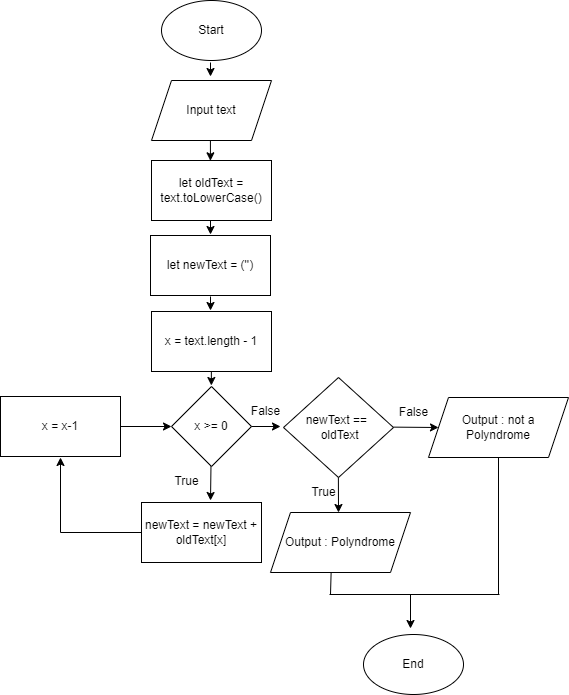

The diagram above was exported from draw.io. Its source (the exported page's mxGraphModel, read from the mxfile embedded in the PNG):
<mxGraphModel dx="700" dy="413" grid="1" gridSize="10" guides="1" tooltips="1" connect="1" arrows="1" fold="1" page="1" pageScale="1" pageWidth="827" pageHeight="1169" math="0" shadow="0">
  <root>
    <mxCell id="0" />
    <mxCell id="1" parent="0" />
    <mxCell id="XJjd7n_ntRBgsorPgDxq-1" value="Start" style="ellipse;whiteSpace=wrap;html=1;" parent="1" vertex="1">
      <mxGeometry x="351" width="100" height="60" as="geometry" />
    </mxCell>
    <mxCell id="XJjd7n_ntRBgsorPgDxq-2" value="" style="endArrow=classic;html=1;rounded=0;" parent="1" edge="1">
      <mxGeometry width="50" height="50" relative="1" as="geometry">
        <mxPoint x="400" y="62" as="sourcePoint" />
        <mxPoint x="400" y="76" as="targetPoint" />
      </mxGeometry>
    </mxCell>
    <mxCell id="XJjd7n_ntRBgsorPgDxq-3" value="Input text" style="shape=parallelogram;perimeter=parallelogramPerimeter;whiteSpace=wrap;html=1;fixedSize=1;" parent="1" vertex="1">
      <mxGeometry x="341" y="80" width="120" height="60" as="geometry" />
    </mxCell>
    <mxCell id="XJjd7n_ntRBgsorPgDxq-4" value="" style="endArrow=classic;html=1;rounded=0;exitX=0.491;exitY=0.997;exitDx=0;exitDy=0;exitPerimeter=0;entryX=0.491;entryY=0.005;entryDx=0;entryDy=0;entryPerimeter=0;" parent="1" source="XJjd7n_ntRBgsorPgDxq-3" target="UQYxvdKNP9ks_NCcaS9N-1" edge="1">
      <mxGeometry width="50" height="50" relative="1" as="geometry">
        <mxPoint x="400" y="143" as="sourcePoint" />
        <mxPoint x="400" y="157" as="targetPoint" />
      </mxGeometry>
    </mxCell>
    <mxCell id="XJjd7n_ntRBgsorPgDxq-5" value="x = text.length - 1" style="rounded=0;whiteSpace=wrap;html=1;" parent="1" vertex="1">
      <mxGeometry x="341" y="311" width="120" height="60" as="geometry" />
    </mxCell>
    <mxCell id="XJjd7n_ntRBgsorPgDxq-6" value="x &amp;gt;= 0" style="rhombus;whiteSpace=wrap;html=1;" parent="1" vertex="1">
      <mxGeometry x="361" y="386" width="80" height="80" as="geometry" />
    </mxCell>
    <mxCell id="XJjd7n_ntRBgsorPgDxq-7" value="" style="endArrow=classic;html=1;rounded=0;" parent="1" edge="1">
      <mxGeometry width="50" height="50" relative="1" as="geometry">
        <mxPoint x="400.86" y="371" as="sourcePoint" />
        <mxPoint x="400.86" y="385.00000000000006" as="targetPoint" />
      </mxGeometry>
    </mxCell>
    <mxCell id="XJjd7n_ntRBgsorPgDxq-11" value="" style="endArrow=classic;html=1;rounded=0;" parent="1" edge="1">
      <mxGeometry width="50" height="50" relative="1" as="geometry">
        <mxPoint x="400.47" y="466" as="sourcePoint" />
        <mxPoint x="400" y="500" as="targetPoint" />
      </mxGeometry>
    </mxCell>
    <mxCell id="XJjd7n_ntRBgsorPgDxq-13" value="True" style="text;html=1;align=center;verticalAlign=middle;resizable=0;points=[];autosize=1;strokeColor=none;fillColor=none;" parent="1" vertex="1">
      <mxGeometry x="351" y="466" width="50" height="30" as="geometry" />
    </mxCell>
    <mxCell id="XJjd7n_ntRBgsorPgDxq-14" value="False" style="text;html=1;align=center;verticalAlign=middle;resizable=0;points=[];autosize=1;strokeColor=none;fillColor=none;" parent="1" vertex="1">
      <mxGeometry x="430" y="396" width="50" height="30" as="geometry" />
    </mxCell>
    <mxCell id="XJjd7n_ntRBgsorPgDxq-15" value="newText = newText + oldText[x]" style="rounded=0;whiteSpace=wrap;html=1;" parent="1" vertex="1">
      <mxGeometry x="331" y="502" width="120" height="60" as="geometry" />
    </mxCell>
    <mxCell id="XJjd7n_ntRBgsorPgDxq-16" value="x = x-1" style="rounded=0;whiteSpace=wrap;html=1;" parent="1" vertex="1">
      <mxGeometry x="190" y="396" width="120" height="60" as="geometry" />
    </mxCell>
    <mxCell id="XJjd7n_ntRBgsorPgDxq-17" value="" style="endArrow=classic;html=1;rounded=0;entryX=0.5;entryY=1;entryDx=0;entryDy=0;" parent="1" edge="1">
      <mxGeometry width="50" height="50" relative="1" as="geometry">
        <mxPoint x="250" y="532" as="sourcePoint" />
        <mxPoint x="250" y="457" as="targetPoint" />
      </mxGeometry>
    </mxCell>
    <mxCell id="XJjd7n_ntRBgsorPgDxq-19" value="" style="endArrow=none;html=1;rounded=0;entryX=0;entryY=0.5;entryDx=0;entryDy=0;" parent="1" target="XJjd7n_ntRBgsorPgDxq-15" edge="1">
      <mxGeometry width="50" height="50" relative="1" as="geometry">
        <mxPoint x="250" y="532" as="sourcePoint" />
        <mxPoint x="310" y="441" as="targetPoint" />
      </mxGeometry>
    </mxCell>
    <mxCell id="XJjd7n_ntRBgsorPgDxq-20" value="" style="endArrow=classic;html=1;rounded=0;exitX=1;exitY=0.5;exitDx=0;exitDy=0;entryX=0;entryY=0.5;entryDx=0;entryDy=0;" parent="1" source="XJjd7n_ntRBgsorPgDxq-16" target="XJjd7n_ntRBgsorPgDxq-6" edge="1">
      <mxGeometry width="50" height="50" relative="1" as="geometry">
        <mxPoint x="250" y="391" as="sourcePoint" />
        <mxPoint x="300" y="341" as="targetPoint" />
      </mxGeometry>
    </mxCell>
    <mxCell id="XJjd7n_ntRBgsorPgDxq-22" value="newText ==&amp;nbsp; &amp;nbsp;oldText" style="rhombus;whiteSpace=wrap;html=1;" parent="1" vertex="1">
      <mxGeometry x="473" y="377" width="110" height="100" as="geometry" />
    </mxCell>
    <mxCell id="XJjd7n_ntRBgsorPgDxq-24" value="" style="endArrow=classic;html=1;rounded=0;" parent="1" edge="1">
      <mxGeometry width="50" height="50" relative="1" as="geometry">
        <mxPoint x="527.88" y="477" as="sourcePoint" />
        <mxPoint x="528" y="512" as="targetPoint" />
      </mxGeometry>
    </mxCell>
    <mxCell id="XJjd7n_ntRBgsorPgDxq-25" value="True" style="text;html=1;align=center;verticalAlign=middle;resizable=0;points=[];autosize=1;strokeColor=none;fillColor=none;" parent="1" vertex="1">
      <mxGeometry x="488" y="477" width="50" height="30" as="geometry" />
    </mxCell>
    <mxCell id="XJjd7n_ntRBgsorPgDxq-26" value="False" style="text;html=1;align=center;verticalAlign=middle;resizable=0;points=[];autosize=1;strokeColor=none;fillColor=none;" parent="1" vertex="1">
      <mxGeometry x="578" y="397" width="50" height="30" as="geometry" />
    </mxCell>
    <mxCell id="XJjd7n_ntRBgsorPgDxq-27" value="" style="endArrow=classic;html=1;rounded=0;exitX=1;exitY=0.5;exitDx=0;exitDy=0;entryX=0;entryY=0.5;entryDx=0;entryDy=0;" parent="1" target="XJjd7n_ntRBgsorPgDxq-30" edge="1">
      <mxGeometry width="50" height="50" relative="1" as="geometry">
        <mxPoint x="583" y="426.63" as="sourcePoint" />
        <mxPoint x="618" y="427" as="targetPoint" />
      </mxGeometry>
    </mxCell>
    <mxCell id="XJjd7n_ntRBgsorPgDxq-29" value="Output : Polyndrome" style="shape=parallelogram;perimeter=parallelogramPerimeter;whiteSpace=wrap;html=1;fixedSize=1;" parent="1" vertex="1">
      <mxGeometry x="460" y="512" width="140" height="60" as="geometry" />
    </mxCell>
    <mxCell id="XJjd7n_ntRBgsorPgDxq-30" value="Output : not a Polyndrome" style="shape=parallelogram;perimeter=parallelogramPerimeter;whiteSpace=wrap;html=1;fixedSize=1;" parent="1" vertex="1">
      <mxGeometry x="618" y="397" width="140" height="60" as="geometry" />
    </mxCell>
    <mxCell id="XJjd7n_ntRBgsorPgDxq-31" value="End" style="ellipse;whiteSpace=wrap;html=1;" parent="1" vertex="1">
      <mxGeometry x="553" y="634" width="100" height="60" as="geometry" />
    </mxCell>
    <mxCell id="XJjd7n_ntRBgsorPgDxq-32" value="" style="endArrow=classic;html=1;rounded=0;" parent="1" edge="1">
      <mxGeometry width="50" height="50" relative="1" as="geometry">
        <mxPoint x="600.0000000000001" y="614" as="sourcePoint" />
        <mxPoint x="600.0000000000001" y="628" as="targetPoint" />
        <Array as="points">
          <mxPoint x="600" y="594" />
        </Array>
      </mxGeometry>
    </mxCell>
    <mxCell id="FZfzuNWn_LVgHx1IXbZp-2" value="let newText = ('')" style="rounded=0;whiteSpace=wrap;html=1;" parent="1" vertex="1">
      <mxGeometry x="340" y="235" width="120" height="60" as="geometry" />
    </mxCell>
    <mxCell id="FZfzuNWn_LVgHx1IXbZp-5" value="" style="endArrow=classic;html=1;rounded=0;" parent="1" edge="1">
      <mxGeometry width="50" height="50" relative="1" as="geometry">
        <mxPoint x="400" y="296" as="sourcePoint" />
        <mxPoint x="400" y="310" as="targetPoint" />
      </mxGeometry>
    </mxCell>
    <mxCell id="FZfzuNWn_LVgHx1IXbZp-8" value="" style="endArrow=classic;html=1;rounded=0;exitX=1;exitY=0.5;exitDx=0;exitDy=0;" parent="1" edge="1" source="XJjd7n_ntRBgsorPgDxq-6">
      <mxGeometry width="50" height="50" relative="1" as="geometry">
        <mxPoint x="420" y="426.63" as="sourcePoint" />
        <mxPoint x="470" y="426" as="targetPoint" />
      </mxGeometry>
    </mxCell>
    <mxCell id="YdxLhRMnRuirn_pHRFKQ-1" value="" style="endArrow=none;html=1;rounded=0;entryX=0.5;entryY=1;entryDx=0;entryDy=0;" parent="1" target="XJjd7n_ntRBgsorPgDxq-30" edge="1">
      <mxGeometry width="50" height="50" relative="1" as="geometry">
        <mxPoint x="688" y="594" as="sourcePoint" />
        <mxPoint x="380" y="434" as="targetPoint" />
      </mxGeometry>
    </mxCell>
    <mxCell id="YdxLhRMnRuirn_pHRFKQ-3" value="" style="endArrow=none;html=1;rounded=0;" parent="1" edge="1">
      <mxGeometry width="50" height="50" relative="1" as="geometry">
        <mxPoint x="519" y="594" as="sourcePoint" />
        <mxPoint x="689" y="594" as="targetPoint" />
      </mxGeometry>
    </mxCell>
    <mxCell id="wqIx5susyonDwoYpRdk5-1" value="" style="endArrow=none;html=1;rounded=0;entryX=0.433;entryY=1.001;entryDx=0;entryDy=0;entryPerimeter=0;" parent="1" target="XJjd7n_ntRBgsorPgDxq-29" edge="1">
      <mxGeometry width="50" height="50" relative="1" as="geometry">
        <mxPoint x="520" y="594" as="sourcePoint" />
        <mxPoint x="380" y="434" as="targetPoint" />
      </mxGeometry>
    </mxCell>
    <mxCell id="UQYxvdKNP9ks_NCcaS9N-1" value="let oldText = text.toLowerCase()" style="rounded=0;whiteSpace=wrap;html=1;" parent="1" vertex="1">
      <mxGeometry x="341" y="160" width="120" height="60" as="geometry" />
    </mxCell>
    <mxCell id="UQYxvdKNP9ks_NCcaS9N-2" value="" style="endArrow=classic;html=1;rounded=0;" parent="1" edge="1">
      <mxGeometry width="50" height="50" relative="1" as="geometry">
        <mxPoint x="400" y="220" as="sourcePoint" />
        <mxPoint x="400" y="234" as="targetPoint" />
      </mxGeometry>
    </mxCell>
  </root>
</mxGraphModel>